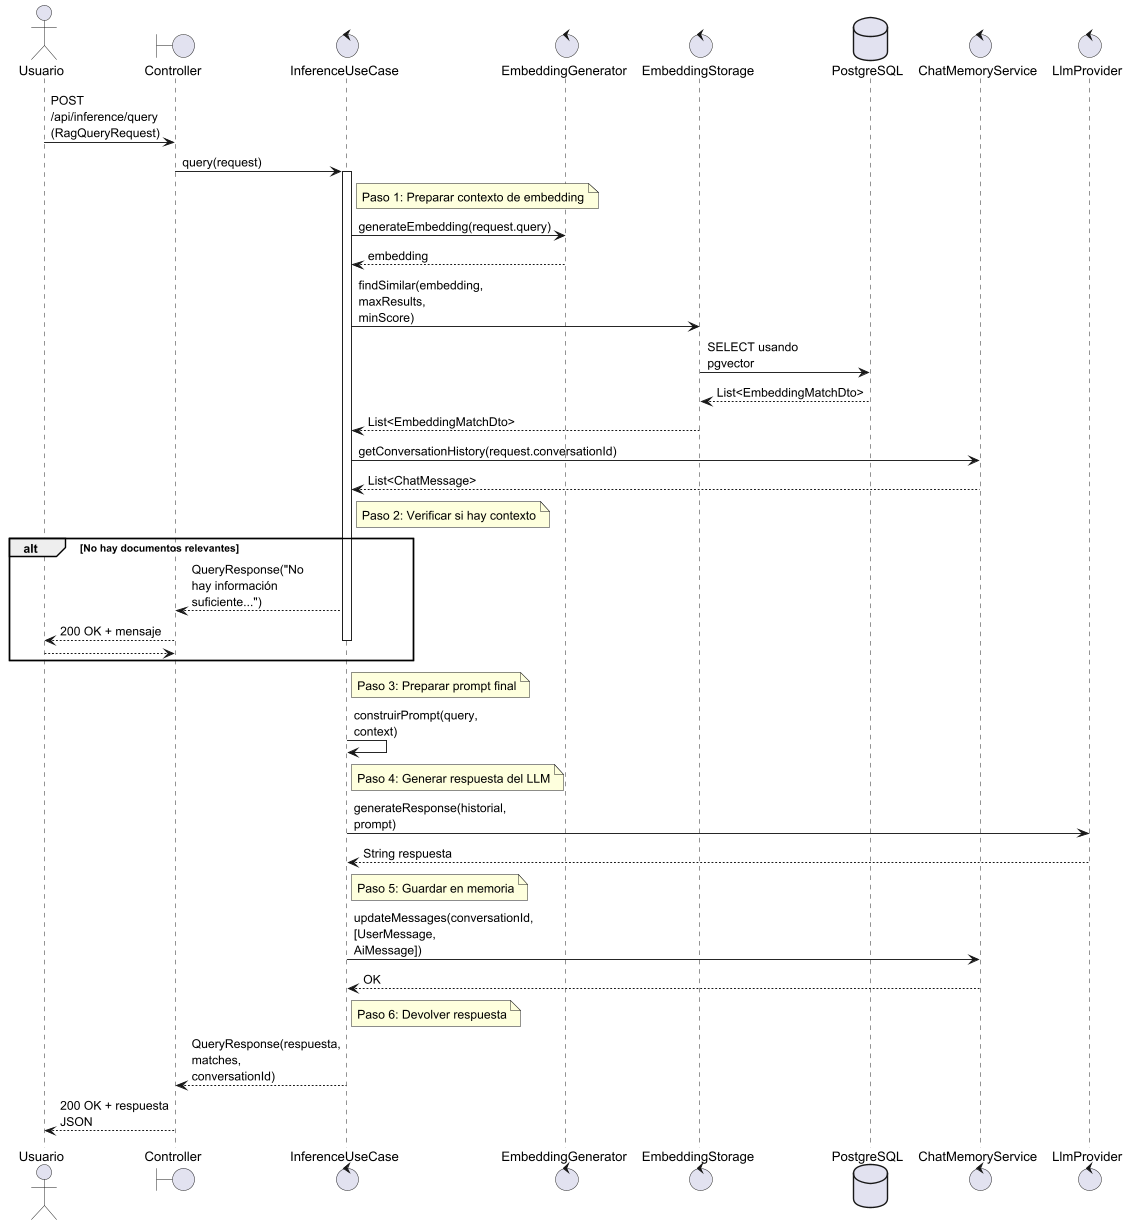

The diagram above was rendered by PlantUML. Its source (embedded in the PNG):
@startuml
skinparam dpi 300
skinparam maxMessageSize 120

actor Usuario
boundary Controller as InferenceController
control InferenceUseCase as InferenceService
control EmbeddingGenerator
control EmbeddingStorage
database PostgreSQL
control ChatMemoryService
control LlmProvider

Usuario -> InferenceController : POST /api/inference/query\n(RagQueryRequest)
InferenceController -> InferenceService : query(request)

activate InferenceService

note right of InferenceService : Paso 1: Preparar contexto de embedding
InferenceService -> EmbeddingGenerator : generateEmbedding(request.query)
EmbeddingGenerator --> InferenceService : embedding

InferenceService -> EmbeddingStorage : findSimilar(embedding, maxResults, minScore)
EmbeddingStorage -> PostgreSQL : SELECT usando pgvector
PostgreSQL --> EmbeddingStorage : List<EmbeddingMatchDto>
EmbeddingStorage --> InferenceService : List<EmbeddingMatchDto>

InferenceService -> ChatMemoryService : getConversationHistory(request.conversationId)
ChatMemoryService --> InferenceService : List<ChatMessage>

note right of InferenceService : Paso 2: Verificar si hay contexto
alt No hay documentos relevantes
    InferenceService --> InferenceController : QueryResponse("No hay información suficiente...")
    InferenceController --> Usuario : 200 OK + mensaje
    deactivate InferenceService
    return
end

note right of InferenceService : Paso 3: Preparar prompt final
InferenceService -> InferenceService : construirPrompt(query, context)

note right of InferenceService : Paso 4: Generar respuesta del LLM
InferenceService -> LlmProvider : generateResponse(historial, prompt)
LlmProvider --> InferenceService : String respuesta

note right of InferenceService : Paso 5: Guardar en memoria
InferenceService -> ChatMemoryService : updateMessages(conversationId, [UserMessage, AiMessage])
ChatMemoryService --> InferenceService : OK

note right of InferenceService : Paso 6: Devolver respuesta
InferenceService --> InferenceController : QueryResponse(respuesta, matches, conversationId)
deactivate InferenceService

InferenceController --> Usuario : 200 OK + respuesta JSON
@enduml